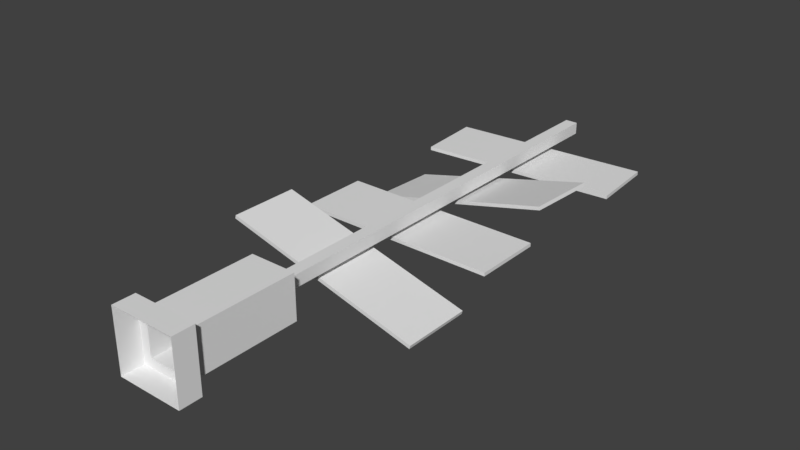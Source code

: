 # Source: MultiplePost_BaseMesh_0.1.blend  (saved by Blender 2.78.0; exported with 4.5.12 LTS)
import bpy
from mathutils import Matrix  # noqa: F401  (used for matrix-valued properties, if any)

bpy.ops.wm.read_factory_settings(use_empty=True)
scene = bpy.context.scene
scene.name = 'Scene'

# ---- collections
col_collection_1 = bpy.data.collections.new('Collection 1'); scene.collection.children.link(col_collection_1)

# ---- materials (node trees are filled in below, after node groups)
mat_multiplepost_material = bpy.data.materials.new('MultiplePost_Material')
mat_multiplepost_material.alpha_threshold = 0.0
mat_multiplepost_material.use_transparent_shadow = False
mat_multiplepost_material.roughness = 0.5

# ---- material node trees

# ---- world
world_world = bpy.data.worlds.new('World'); scene.world = world_world
world_world.color = (0.05088, 0.05088, 0.05088)
world_world.use_sun_shadow = False
world_world.sun_shadow_jitter_overblur = 0.0
world_world.cycles.sampling_method = 'MANUAL'

# ---- meshes
me_untitled_001 = bpy.data.meshes.new('Untitled.001')
me_untitled_001.from_pydata([(-1.064, 5.459, -0.1907), (1.111, 5.612, -0.1907), (1.064, 6.272, -0.1907), (-1.111, 6.119, -0.1907), (-1.101, 5.431, -0.1907), (1.151, 5.59, -0.1907), (1.101, 6.3, -0.1907), (-1.151, 6.141, -0.1907), (1.228, 5.544, -0.1907), (-1.171, 5.375, -0.1907), (1.171, 6.356, -0.1907), (-1.228, 6.187, -0.1907), (1.171, 6.356, -0.1492), (-1.228, 6.187, -0.1492), (1.228, 5.544, -0.1492), (-1.171, 5.375, -0.1492), (-0.2767, 0.2588, 0.262), (0.2767, 0.2588, 0.262), (-0.2767, 1.527, 0.262), (0.2767, 1.527, 0.262), (-0.2767, 1.527, -0.262), (0.2767, 1.527, -0.262), (-0.2767, 0.2588, -0.262), (0.2767, 0.2588, -0.262), (-0.07549, 1.527, 0.07147), (0.07549, 1.527, 0.07147), (0.07549, 1.527, -0.07147), (-0.07549, 1.527, -0.07147), (0.07549, 6.736, -0.07147), (0.07549, 6.736, 0.07147), (-0.07549, 6.736, 0.07147), (-0.07549, 6.736, -0.07147), (-0.3898, 0.2588, -0.3691), (0.3898, 0.2588, -0.3691), (0.3898, 0.0, -0.3691), (-0.3898, 0.0, -0.3691), (0.3898, 0.2588, 0.3691), (0.3898, 0.0, 0.3691), (-0.3898, 0.2588, 0.3691), (-0.3898, 0.0, 0.3691), (-1.188, 4.411, -0.4611), (1.131, 4.279, 0.1612), (-1.142, 5.224, -0.4611), (1.177, 5.092, 0.1612), (-1.131, 5.223, -0.5011), (1.188, 5.092, 0.1212), (-1.177, 4.41, -0.5011), (1.142, 4.279, 0.1212), (-1.063, 5.168, -0.4822), (1.114, 5.044, 0.1023), (1.074, 4.334, 0.1023), (-1.104, 4.457, -0.4822), (-1.027, 5.141, -0.4722), (1.076, 5.021, 0.09223), (1.038, 4.361, 0.09223), (-1.065, 4.48, -0.4722), (-1.202, 3.231, -0.1492), (1.202, 3.231, -0.1492), (-1.202, 4.046, -0.1492), (1.202, 4.046, -0.1492), (-1.202, 4.046, -0.1907), (1.202, 4.046, -0.1907), (-1.202, 3.231, -0.1907), (1.202, 3.231, -0.1907), (-1.129, 3.994, -0.1907), (1.129, 3.994, -0.1907), (1.129, 3.283, -0.1907), (-1.129, 3.283, -0.1907), (-1.09, 3.969, -0.1907), (1.09, 3.969, -0.1907), (1.09, 3.308, -0.1907), (-1.09, 3.308, -0.1907), (-1.156, 2.117, 0.1612), (1.167, 2.117, -0.4611), (-1.156, 2.931, 0.1612), (1.167, 2.931, -0.4611), (-1.167, 2.931, 0.1212), (1.156, 2.931, -0.5011), (-1.167, 2.117, 0.1212), (1.156, 2.117, -0.5011), (-1.096, 2.88, 0.1023), (1.085, 2.88, -0.4822), (1.085, 2.169, -0.4822), (-1.096, 2.169, 0.1023), (-1.059, 2.855, 0.09223), (1.048, 2.855, -0.4722), (1.048, 2.194, -0.4722), (-1.059, 2.194, 0.09223)], [], [(5, 4, 0, 1), (9, 11, 7, 4), (15, 14, 12, 13), (4, 7, 3, 0), (7, 6, 2, 3), (6, 5, 1, 2), (8, 9, 4, 5), (11, 10, 6, 7), (9, 15, 13, 11), (10, 8, 5, 6), (14, 8, 10, 12), (3, 2, 1, 0), (13, 12, 10, 11), (9, 8, 14, 15), (16, 17, 19, 18), (20, 21, 23, 22), (17, 23, 21, 19), (22, 16, 18, 20), (18, 19, 25, 24), (19, 21, 26, 25), (21, 20, 27, 26), (20, 18, 24, 27), (24, 25, 29, 30), (25, 26, 28, 29), (26, 27, 31, 28), (27, 24, 30, 31), (32, 33, 34, 35), (33, 36, 37, 34), (36, 38, 39, 37), (38, 32, 35, 39), (22, 23, 33, 32), (23, 17, 36, 33), (17, 16, 38, 36), (16, 22, 32, 38), (30, 29, 28, 31), (40, 41, 43, 42), (42, 43, 45, 44), (52, 53, 54, 55), (46, 47, 41, 40), (41, 47, 45, 43), (46, 40, 42, 44), (44, 45, 49, 48), (45, 47, 50, 49), (47, 46, 51, 50), (46, 44, 48, 51), (48, 49, 53, 52), (49, 50, 54, 53), (50, 51, 55, 54), (51, 48, 52, 55), (56, 57, 59, 58), (58, 59, 61, 60), (68, 69, 70, 71), (62, 63, 57, 56), (57, 63, 61, 59), (62, 56, 58, 60), (60, 61, 65, 64), (61, 63, 66, 65), (63, 62, 67, 66), (62, 60, 64, 67), (64, 65, 69, 68), (65, 66, 70, 69), (66, 67, 71, 70), (67, 64, 68, 71), (72, 73, 75, 74), (74, 75, 77, 76), (84, 85, 86, 87), (78, 79, 73, 72), (73, 79, 77, 75), (78, 72, 74, 76), (76, 77, 81, 80), (77, 79, 82, 81), (79, 78, 83, 82), (78, 76, 80, 83), (80, 81, 85, 84), (81, 82, 86, 85), (82, 83, 87, 86), (83, 80, 84, 87)])
me_untitled_001.polygons.foreach_set('use_smooth', [True] * 77)
_k = set([(8, 9), (8, 10), (8, 14), (9, 11), (9, 15), (10, 11), (10, 12), (11, 13), (12, 13), (12, 14), (13, 15), (14, 15), (16, 17), (16, 18), (16, 22), (17, 19), (17, 23), (18, 19), (18, 20), (19, 21), (20, 21), (20, 22), (21, 23), (22, 23), (24, 25), (24, 27), (24, 30), (25, 26), (25, 29), (26, 27), (26, 28), (27, 31), (28, 29), (28, 31), (29, 30), (30, 31), (32, 33), (32, 35), (32, 38), (33, 34), (33, 36), (36, 37), (36, 38), (38, 39), (40, 41), (40, 42), (40, 46), (41, 43), (41, 47), (42, 43), (42, 44), (43, 45), (44, 45), (44, 46), (45, 47), (46, 47), (56, 57), (56, 58), (56, 62), (57, 59), (57, 63), (58, 59), (58, 60), (59, 61), (60, 61), (60, 62), (61, 63), (62, 63), (72, 73), (72, 74), (72, 78), (73, 75), (73, 79), (74, 75), (74, 76), (75, 77), (76, 77), (76, 78), (77, 79), (78, 79)])
me_untitled_001.attributes.new('sharp_edge', 'BOOLEAN', 'EDGE').data.foreach_set('value', [ (min(e.vertices), max(e.vertices)) in _k for e in me_untitled_001.edges])
_uv = me_untitled_001.uv_layers.new(name='map1')
_uv.uv.foreach_set('vector', [0.06668, 0.7952, 0.4729, 0.7952, 0.4659, 0.7997, 0.07365, 0.7997, 0.486, 0.7859, 0.486, 0.9324, 0.4729, 0.9232, 0.4729, 0.7952, 0.486, 0.7859, 0.05353, 0.7859, 0.05353, 0.9324, 0.486, 0.9324, 0.4729, 0.7952, 0.4729, 0.9232, 0.4659, 0.9187, 0.4659, 0.7997, 0.4729, 0.9232, 0.06668, 0.9232, 0.07365, 0.9187, 0.4659, 0.9187, 0.06668, 0.9232, 0.06668, 0.7952, 0.07365, 0.7997, 0.07365, 0.9187, 0.05353, 0.7859, 0.486, 0.7859, 0.4729, 0.7952, 0.06668, 0.7952, 0.486, 0.9324, 0.05353, 0.9324, 0.06668, 0.9232, 0.4729, 0.9232, 0.486, 0.7859, 0.486, 0.7859, 0.486, 0.9324, 0.486, 0.9324, 0.05353, 0.9324, 0.05353, 0.7859, 0.06668, 0.7952, 0.06668, 0.9232, 0.05353, 0.7859, 0.05353, 0.7859, 0.05353, 0.9324, 0.05353, 0.9324, 0.4659, 0.9187, 0.07365, 0.9187, 0.07365, 0.7997, 0.4659, 0.7997, 0.486, 0.9324, 0.05353, 0.9324, 0.05353, 0.9324, 0.486, 0.9324, 0.486, 0.7859, 0.05353, 0.7859, 0.05353, 0.7859, 0.486, 0.7859, 0.8104, 0.2078, 0.8004, 0.2078, 0.8004, 0.1817, 0.8104, 0.1817, 0.7799, 0.2078, 0.77, 0.2078, 0.77, 0.1817, 0.7799, 0.1817, 0.6757, 0.2078, 0.6663, 0.2078, 0.6663, 0.1817, 0.6757, 0.1817, 0.6658, 0.2078, 0.6564, 0.2078, 0.6564, 0.1817, 0.6658, 0.1817, 0.9189, 0.1759, 0.9189, 0.1637, 0.9226, 0.1675, 0.9226, 0.172, 0.9189, 0.1637, 0.9305, 0.1637, 0.9268, 0.1675, 0.9226, 0.1675, 0.9305, 0.1637, 0.9305, 0.1759, 0.9268, 0.172, 0.9268, 0.1675, 0.9305, 0.1759, 0.9189, 0.1759, 0.9226, 0.172, 0.9268, 0.172, 0.8425, 0.2078, 0.8389, 0.2078, 0.8389, 0.142, 0.8425, 0.142, 0.7141, 0.2078, 0.7107, 0.2078, 0.7107, 0.142, 0.7141, 0.142, 0.843, 0.1312, 0.8467, 0.1312, 0.8467, 0.197, 0.843, 0.197, 0.7102, 0.2078, 0.7067, 0.2078, 0.7067, 0.142, 0.7102, 0.142, 0.8434, 0.1936, 0.8434, 0.162, 0.8501, 0.162, 0.8501, 0.1936, 0.6543, 0.162, 0.6543, 0.192, 0.6476, 0.192, 0.6476, 0.162, 0.7861, 0.162, 0.7861, 0.1936, 0.7794, 0.1936, 0.7794, 0.162, 0.6466, 0.162, 0.6466, 0.192, 0.64, 0.192, 0.64, 0.162, 0.9817, 0.1615, 0.9817, 0.1494, 0.9841, 0.1469, 0.9841, 0.164, 0.9817, 0.1494, 0.9702, 0.1494, 0.9678, 0.1469, 0.9841, 0.1469, 0.9702, 0.1494, 0.9702, 0.1615, 0.9678, 0.164, 0.9678, 0.1469, 0.9702, 0.1615, 0.9817, 0.1615, 0.9841, 0.164, 0.9678, 0.164, 0.7699, 0.02176, 0.8404, 0.02176, 0.8404, 0.08848, 0.7699, 0.08848, 0.486, 0.5891, 0.05353, 0.5891, 0.05353, 0.7356, 0.486, 0.7356, 0.486, 0.7356, 0.05353, 0.7356, 0.05353, 0.7356, 0.486, 0.7356, 0.4659, 0.7218, 0.07365, 0.7218, 0.07365, 0.6028, 0.4659, 0.6028, 0.486, 0.5891, 0.05353, 0.5891, 0.05353, 0.5891, 0.486, 0.5891, 0.05353, 0.5891, 0.05353, 0.5891, 0.05353, 0.7356, 0.05353, 0.7356, 0.486, 0.5891, 0.486, 0.5891, 0.486, 0.7356, 0.486, 0.7356, 0.486, 0.7356, 0.05353, 0.7356, 0.06668, 0.7263, 0.4729, 0.7263, 0.05353, 0.7356, 0.05353, 0.5891, 0.06668, 0.5983, 0.06668, 0.7263, 0.05353, 0.5891, 0.486, 0.5891, 0.4729, 0.5983, 0.06668, 0.5983, 0.486, 0.5891, 0.486, 0.7356, 0.4729, 0.7263, 0.4729, 0.5983, 0.4729, 0.7263, 0.06668, 0.7263, 0.07365, 0.7218, 0.4659, 0.7218, 0.06668, 0.7263, 0.06668, 0.5983, 0.07365, 0.6028, 0.07365, 0.7218, 0.06668, 0.5983, 0.4729, 0.5983, 0.4659, 0.6028, 0.07365, 0.6028, 0.4729, 0.5983, 0.4729, 0.7263, 0.4659, 0.7218, 0.4659, 0.6028, 0.486, 0.3891, 0.05353, 0.3891, 0.05353, 0.5356, 0.486, 0.5356, 0.486, 0.5356, 0.05353, 0.5356, 0.05353, 0.5356, 0.486, 0.5356, 0.4659, 0.5218, 0.07365, 0.5218, 0.07365, 0.4028, 0.4659, 0.4028, 0.486, 0.3891, 0.05353, 0.3891, 0.05353, 0.3891, 0.486, 0.3891, 0.05353, 0.3891, 0.05353, 0.3891, 0.05353, 0.5356, 0.05353, 0.5356, 0.486, 0.3891, 0.486, 0.3891, 0.486, 0.5356, 0.486, 0.5356, 0.486, 0.5356, 0.05353, 0.5356, 0.06668, 0.5263, 0.4729, 0.5263, 0.05353, 0.5356, 0.05353, 0.3891, 0.06668, 0.3983, 0.06668, 0.5263, 0.05353, 0.3891, 0.486, 0.3891, 0.4729, 0.3983, 0.06668, 0.3983, 0.486, 0.3891, 0.486, 0.5356, 0.4729, 0.5263, 0.4729, 0.3983, 0.4729, 0.5263, 0.06668, 0.5263, 0.07365, 0.5218, 0.4659, 0.5218, 0.06668, 0.5263, 0.06668, 0.3983, 0.07365, 0.4028, 0.07365, 0.5218, 0.06668, 0.3983, 0.4729, 0.3983, 0.4659, 0.4028, 0.07365, 0.4028, 0.4729, 0.3983, 0.4729, 0.5263, 0.4659, 0.5218, 0.4659, 0.4028, 0.486, 0.1891, 0.05353, 0.1891, 0.05353, 0.3356, 0.486, 0.3356, 0.486, 0.3356, 0.05353, 0.3356, 0.05353, 0.3356, 0.486, 0.3356, 0.4659, 0.3218, 0.07365, 0.3218, 0.07365, 0.2028, 0.4659, 0.2028, 0.486, 0.1891, 0.05353, 0.1891, 0.05353, 0.1891, 0.486, 0.1891, 0.05353, 0.1891, 0.05353, 0.1891, 0.05353, 0.3356, 0.05353, 0.3356, 0.486, 0.1891, 0.486, 0.1891, 0.486, 0.3356, 0.486, 0.3356, 0.486, 0.3356, 0.05353, 0.3356, 0.06668, 0.3263, 0.4729, 0.3263, 0.05353, 0.3356, 0.05353, 0.1891, 0.06668, 0.1983, 0.06668, 0.3263, 0.05353, 0.1891, 0.486, 0.1891, 0.4729, 0.1983, 0.06668, 0.1983, 0.486, 0.1891, 0.486, 0.3356, 0.4729, 0.3263, 0.4729, 0.1983, 0.4729, 0.3263, 0.06668, 0.3263, 0.07365, 0.3218, 0.4659, 0.3218, 0.06668, 0.3263, 0.06668, 0.1983, 0.07365, 0.2028, 0.07365, 0.3218, 0.06668, 0.1983, 0.4729, 0.1983, 0.4659, 0.2028, 0.07365, 0.2028, 0.4729, 0.1983, 0.4729, 0.3263, 0.4659, 0.3218, 0.4659, 0.2028])
me_untitled_001.materials.append(mat_multiplepost_material)
me_untitled_001.use_remesh_preserve_volume = False
me_untitled_001.use_remesh_preserve_attributes = False
me_untitled_001.use_mirror_vertex_groups = False
me_untitled_001.update()
me_untitled_001.normals_split_custom_set([tuple(v) for v in zip(*[iter([-1.016e-07, 1.429e-07, -1.0, -1.248e-08, 1.429e-07, -1.0, -1.937e-09, 2.537e-08, -1.0, -1.93e-07, 2.537e-08, -1.0, -1.213e-08, 1.481e-07, -1.0, -1.213e-08, 1.481e-07, -1.0, -1.248e-08, 1.429e-07, -1.0, -1.248e-08, 1.429e-07, -1.0, 1.903e-08, -7.214e-08, 1.0, 1.903e-08, -7.214e-08, 1.0, 1.903e-08, -7.214e-08, 1.0, 1.903e-08, -7.214e-08, 1.0, -1.248e-08, 1.429e-07, -1.0, -1.248e-08, 1.429e-07, -1.0, -1.937e-09, 2.537e-08, -1.0, -1.937e-09, 2.537e-08, -1.0, -1.248e-08, 1.429e-07, -1.0, -1.016e-07, 1.429e-07, -1.0, -1.93e-07, 2.537e-08, -1.0, -1.937e-09, 2.537e-08, -1.0, -1.016e-07, 1.429e-07, -1.0, -1.016e-07, 1.429e-07, -1.0, -1.93e-07, 2.537e-08, -1.0, -1.93e-07, 2.537e-08, -1.0, -1.213e-08, 1.481e-07, -1.0, -1.213e-08, 1.481e-07, -1.0, -1.248e-08, 1.429e-07, -1.0, -1.016e-07, 1.429e-07, -1.0, -1.213e-08, 1.481e-07, -1.0, -1.213e-08, 1.481e-07, -1.0, -1.016e-07, 1.429e-07, -1.0, -1.248e-08, 1.429e-07, -1.0, -0.9975, -0.07032, 0.0, -0.9975, -0.07032, 0.0, -0.9975, -0.07032, 0.0, -0.9975, -0.07032, 0.0, -1.213e-08, 1.481e-07, -1.0, -1.213e-08, 1.481e-07, -1.0, -1.016e-07, 1.429e-07, -1.0, -1.016e-07, 1.429e-07, -1.0, 0.9975, 0.07032, 0.0, 0.9975, 0.07032, 0.0, 0.9975, 0.07032, 0.0, 0.9975, 0.07032, 0.0, -1.937e-09, 2.537e-08, -1.0, -1.93e-07, 2.537e-08, -1.0, -1.93e-07, 2.537e-08, -1.0, -1.937e-09, 2.537e-08, -1.0, -0.07032, 0.9975, 0.0, -0.07032, 0.9975, 0.0, -0.07032, 0.9975, 0.0, -0.07032, 0.9975, 0.0, 0.07032, -0.9975, 0.0, 0.07032, -0.9975, 0.0, 0.07032, -0.9975, 0.0, 0.07032, -0.9975, 0.0, 0.0, 0.0, 1.0, 0.0, 0.0, 1.0, 0.0, 0.0, 1.0, 0.0, 0.0, 1.0, 0.0, 0.0, -1.0, 0.0, 0.0, -1.0, 0.0, 0.0, -1.0, 0.0, 0.0, -1.0, 1.0, 0.0, 0.0, 1.0, 0.0, 0.0, 1.0, 0.0, 0.0, 1.0, 0.0, 0.0, -1.0, 0.0, 0.0, -1.0, 0.0, 0.0, -1.0, 0.0, 0.0, -1.0, 0.0, 0.0, 0.0, 1.0, 2.143e-07, 0.0, 1.0, 2.143e-07, 0.0, 1.0, 2.247e-07, 0.0, 1.0, 2.247e-07, 0.0, 1.0, 2.143e-07, 0.0, 1.0, -2.143e-07, 0.0, 1.0, -2.247e-07, 0.0, 1.0, 2.247e-07, 0.0, 1.0, -2.143e-07, 0.0, 1.0, -2.143e-07, 0.0, 1.0, -2.247e-07, 0.0, 1.0, -2.247e-07, 0.0, 1.0, -2.143e-07, 0.0, 1.0, 2.143e-07, 0.0, 1.0, 2.247e-07, 0.0, 1.0, -2.247e-07, 0.0, 0.0, 1.0, 0.0, 0.0, 1.0, 0.0, 0.0, 1.0, 0.0, 0.0, 1.0, 1.0, 0.0, 0.0, 1.0, 0.0, 0.0, 1.0, 0.0, 0.0, 1.0, 0.0, 0.0, 0.0, 0.0, -1.0, 0.0, 0.0, -1.0, 0.0, 0.0, -1.0, 0.0, 0.0, -1.0, -1.0, 0.0, 0.0, -1.0, 0.0, 0.0, -1.0, 0.0, 0.0, -1.0, 0.0, 0.0, 0.0, 0.0, -1.0, 0.0, 0.0, -1.0, 0.0, 0.0, -1.0, 0.0, 0.0, -1.0, 1.0, 0.0, 0.0, 1.0, 0.0, 0.0, 1.0, 0.0, 0.0, 1.0, 0.0, 0.0, 0.0, 0.0, 1.0, 0.0, 0.0, 1.0, 0.0, 0.0, 1.0, 0.0, 0.0, 1.0, -1.0, 0.0, 0.0, -1.0, 0.0, 0.0, -1.0, 0.0, 0.0, -1.0, 0.0, 0.0, 0.0, 1.0, 1.056e-07, 0.0, 1.0, 1.056e-07, 0.0, 1.0, 1.007e-07, 0.0, 1.0, 1.007e-07, 0.0, 1.0, 1.056e-07, 0.0, 1.0, -1.056e-07, 0.0, 1.0, -1.007e-07, 0.0, 1.0, 1.007e-07, 0.0, 1.0, -1.056e-07, 0.0, 1.0, -1.056e-07, 0.0, 1.0, -1.007e-07, 0.0, 1.0, -1.007e-07, 0.0, 1.0, -1.056e-07, 0.0, 1.0, 1.056e-07, 0.0, 1.0, 1.007e-07, 0.0, 1.0, -1.007e-07, 0.0, 1.0, 0.0, 0.0, 1.0, 0.0, 0.0, 1.0, 0.0, 0.0, 1.0, 0.0, -0.2584, 0.01465, 0.9659, -0.2584, 0.01465, 0.9659, -0.2584, 0.01465, 0.9659, -0.2584, 0.01465, 0.9659, 0.05659, 0.9984, 9.573e-06, 0.05659, 0.9984, 9.573e-06, 0.05659, 0.9984, 9.573e-06, 0.05659, 0.9984, 9.573e-06, 0.2584, -0.01465, -0.9659, 0.2584, -0.01465, -0.9659, 0.2584, -0.01465, -0.9659, 0.2584, -0.01465, -0.9659, -0.05659, -0.9984, 9.573e-06, -0.05659, -0.9984, 9.573e-06, -0.05659, -0.9984, 9.573e-06, -0.05659, -0.9984, 9.573e-06, 0.9644, -0.05466, 0.2588, 0.9644, -0.05466, 0.2588, 0.9644, -0.05466, 0.2588, 0.9644, -0.05466, 0.2588, -0.9644, 0.05466, -0.2588, -0.9644, 0.05466, -0.2588, -0.9644, 0.05466, -0.2588, -0.9644, 0.05466, -0.2588, 0.2584, -0.01465, -0.9659, 0.2584, -0.01465, -0.9659, 0.2584, -0.01465, -0.9659, 0.2584, -0.01465, -0.9659, 0.2584, -0.01465, -0.9659, 0.2584, -0.01465, -0.9659, 0.2584, -0.01465, -0.9659, 0.2584, -0.01465, -0.9659, 0.2584, -0.01465, -0.9659, 0.2584, -0.01465, -0.9659, 0.2584, -0.01465, -0.9659, 0.2584, -0.01465, -0.9659, 0.2584, -0.01465, -0.9659, 0.2584, -0.01465, -0.9659, 0.2584, -0.01465, -0.9659, 0.2584, -0.01465, -0.9659, 0.2584, -0.01465, -0.9659, 0.2584, -0.01465, -0.9659, 0.2584, -0.01465, -0.9659, 0.2584, -0.01465, -0.9659, 0.2584, -0.01465, -0.9659, 0.2584, -0.01465, -0.9659, 0.2584, -0.01465, -0.9659, 0.2584, -0.01465, -0.9659, 0.2584, -0.01465, -0.9659, 0.2584, -0.01465, -0.9659, 0.2584, -0.01465, -0.9659, 0.2584, -0.01465, -0.9659, 0.2584, -0.01465, -0.9659, 0.2584, -0.01465, -0.9659, 0.2584, -0.01465, -0.9659, 0.2584, -0.01465, -0.9659, 0.0, -7.32e-08, 1.0, 0.0, -7.32e-08, 1.0, 0.0, -7.32e-08, 1.0, 0.0, -7.32e-08, 1.0, 0.0, 1.0, 0.0, 0.0, 1.0, 0.0, 0.0, 1.0, 0.0, 0.0, 1.0, 0.0, 0.0, 2.607e-08, -1.0, 0.0, 2.607e-08, -1.0, 0.0, 2.607e-08, -1.0, 0.0, 2.607e-08, -1.0, 0.0, -1.0, 0.0, 0.0, -1.0, 0.0, 0.0, -1.0, 0.0, 0.0, -1.0, 0.0, 1.0, 0.0, 0.0, 1.0, 0.0, 0.0, 1.0, 0.0, 0.0, 1.0, 0.0, 0.0, -1.0, 0.0, 0.0, -1.0, 0.0, 0.0, -1.0, 0.0, 0.0, -1.0, 0.0, 0.0, 0.0, 1.488e-07, -1.0, 0.0, 1.488e-07, -1.0, 0.0, 1.437e-07, -1.0, 0.0, 1.437e-07, -1.0, 0.0, 1.488e-07, -1.0, 0.0, 1.488e-07, -1.0, 0.0, 1.437e-07, -1.0, 0.0, 1.437e-07, -1.0, 0.0, 1.488e-07, -1.0, 0.0, 1.488e-07, -1.0, 0.0, 1.437e-07, -1.0, 0.0, 1.437e-07, -1.0, 0.0, 1.488e-07, -1.0, 0.0, 1.488e-07, -1.0, 0.0, 1.437e-07, -1.0, 0.0, 1.437e-07, -1.0, 0.0, 1.437e-07, -1.0, 0.0, 1.437e-07, -1.0, 0.0, 2.607e-08, -1.0, 0.0, 2.607e-08, -1.0, 0.0, 1.437e-07, -1.0, 0.0, 1.437e-07, -1.0, 0.0, 2.607e-08, -1.0, 0.0, 2.607e-08, -1.0, 0.0, 1.437e-07, -1.0, 0.0, 1.437e-07, -1.0, 0.0, 2.607e-08, -1.0, 0.0, 2.607e-08, -1.0, 0.0, 1.437e-07, -1.0, 0.0, 1.437e-07, -1.0, 0.0, 2.607e-08, -1.0, 0.0, 2.607e-08, -1.0, 0.2588, -7.076e-08, 0.9659, 0.2588, -7.076e-08, 0.9659, 0.2588, -7.076e-08, 0.9659, 0.2588, -7.076e-08, 0.9659, 0.0, 1.0, 0.0, 0.0, 1.0, 0.0, 0.0, 1.0, 0.0, 0.0, 1.0, 0.0, -0.2588, 2.606e-07, -0.9659, -0.2588, 2.703e-07, -0.9659, -0.2588, -1.915e-07, -0.9659, -0.2588, -2.012e-07, -0.9659, 0.0, -1.0, 0.0, 0.0, -1.0, 0.0, 0.0, -1.0, 0.0, 0.0, -1.0, 0.0, 0.9659, 0.0, -0.2588, 0.9659, 0.0, -0.2588, 0.9659, 0.0, -0.2588, 0.9659, 0.0, -0.2588, -0.9659, -1.104e-07, 0.2588, -0.9659, -1.104e-07, 0.2588, -0.9659, -1.104e-07, 0.2588, -0.9659, -1.104e-07, 0.2588, -0.2588, -2.915e-07, -0.9659, -0.2588, -2.955e-07, -0.9659, -0.2588, -2.54e-07, -0.9659, -0.2588, -2.562e-07, -0.9659, -0.2588, -2.955e-07, -0.9659, -0.2588, 2.381e-07, -0.9659, -0.2588, 1.927e-07, -0.9659, -0.2588, -2.54e-07, -0.9659, -0.2588, 2.381e-07, -0.9659, -0.2588, 2.42e-07, -0.9659, -0.2588, 1.904e-07, -0.9659, -0.2588, 1.927e-07, -0.9659, -0.2588, 2.42e-07, -0.9659, -0.2588, -2.915e-07, -0.9659, -0.2588, -2.562e-07, -0.9659, -0.2588, 1.904e-07, -0.9659, -0.2588, -2.562e-07, -0.9659, -0.2588, -2.54e-07, -0.9659, -0.2588, 2.703e-07, -0.9659, -0.2588, 2.606e-07, -0.9659, -0.2588, -2.54e-07, -0.9659, -0.2588, 1.927e-07, -0.9659, -0.2588, -1.915e-07, -0.9659, -0.2588, 2.703e-07, -0.9659, -0.2588, 1.927e-07, -0.9659, -0.2588, 1.904e-07, -0.9659, -0.2588, -2.012e-07, -0.9659, -0.2588, -1.915e-07, -0.9659, -0.2588, 1.904e-07, -0.9659, -0.2588, -2.562e-07, -0.9659, -0.2588, 2.606e-07, -0.9659, -0.2588, -2.012e-07, -0.9659])] * 3)])

# ---- objects
ob_multiplepost = bpy.data.objects.new('MultiplePost', me_untitled_001)

# ---- transforms, parenting, visibility, modifiers, constraints
ob_multiplepost.location = (0.0, 0.0, 0.0)
ob_multiplepost.color = (0.8, 0.8, 0.8, 1.0)
ob_multiplepost.lineart.crease_threshold = 0.0

# ---- collection membership
col_collection_1.objects.link(ob_multiplepost)

# ---- scene / render settings (as saved in the file)
scene.frame_start = 1; scene.frame_end = 250; scene.frame_set(1)
scene.render.engine = 'BLENDER_EEVEE_NEXT'
scene.render.resolution_percentage = 50
scene.render.dither_intensity = 0.0
scene.cycles.use_denoising = False
scene.cycles.samples = 128
scene.cycles.sampling_pattern = 'TABULATED_SOBOL'
scene.cycles.light_sampling_threshold = 0.0
scene.cycles.use_adaptive_sampling = False
scene.cycles.use_light_tree = False
scene.cycles.blur_glossy = 0.0
scene.cycles.sample_clamp_indirect = 0.0
scene.view_settings.view_transform = 'Standard'
bpy.context.view_layer.update()

# ---- added for rendering (the .blend has no active camera and no usable light): camera, sun
cam_auto = bpy.data.cameras.new('AutoCamera')
cam_auto.lens = 50.0
cam_auto.sensor_width = 36.0
cam_auto.clip_end = 1000.0
ob_auto_camera = bpy.data.objects.new('AutoCamera', cam_auto)
scene.collection.objects.link(ob_auto_camera)
ob_auto_camera.location = (6.68215, -4.65062, 5.27969)
ob_auto_camera.rotation_euler = (1.09748, -7.21219e-08, 0.694738)
scene.camera = ob_auto_camera
light_auto_sun = bpy.data.lights.new('AutoSun', 'SUN')
light_auto_sun.energy = 3.0
light_auto_sun.angle = 0.0523599
ob_auto_sun = bpy.data.objects.new('AutoSun', light_auto_sun)
scene.collection.objects.link(ob_auto_sun)
ob_auto_sun.rotation_euler = (0.872665, 0.174533, 0.523599)
bpy.context.view_layer.update()
